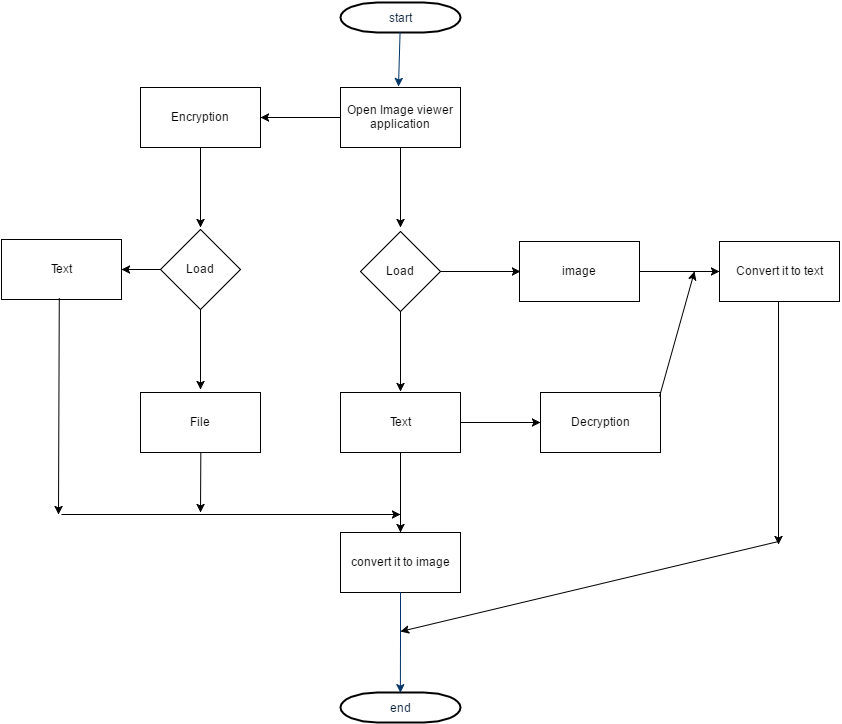

The diagram above was exported from draw.io. Its source (the exported page's mxGraphModel, read from the mxfile embedded in the PNG):
<mxGraphModel dx="1369" dy="492" grid="0" gridSize="10" guides="1" tooltips="1" connect="0" arrows="1" fold="1" page="0" pageScale="1.5" pageWidth="826" pageHeight="1169" background="none" math="0" shadow="0">
  <root>
    <mxCell id="0" style=";html=1;" />
    <mxCell id="1" style=";html=1;" parent="0" />
    <mxCell id="2" value="start" style="shape=mxgraph.flowchart.terminator;fillColor=#FFFFFF;strokeColor=#000000;strokeWidth=2;gradientColor=none;gradientDirection=north;fontColor=#001933;fontStyle=0;html=1;" parent="1" vertex="1">
      <mxGeometry x="260" y="60" width="120" height="30" as="geometry" />
    </mxCell>
    <mxCell id="9" style="fontColor=#001933;fontStyle=1;strokeColor=#003366;strokeWidth=1;html=1;" parent="1" source="2" edge="1">
      <mxGeometry relative="1" as="geometry">
        <mxPoint x="318" y="144" as="targetPoint" />
      </mxGeometry>
    </mxCell>
    <mxCell id="83" value="" style="edgeStyle=orthogonalEdgeStyle;rounded=0;html=1;jettySize=auto;orthogonalLoop=1;" edge="1" parent="1" source="81">
      <mxGeometry relative="1" as="geometry">
        <mxPoint x="320" y="285" as="targetPoint" />
      </mxGeometry>
    </mxCell>
    <mxCell id="99" value="" style="edgeStyle=orthogonalEdgeStyle;rounded=0;html=1;jettySize=auto;orthogonalLoop=1;" edge="1" parent="1" source="81" target="98">
      <mxGeometry relative="1" as="geometry" />
    </mxCell>
    <mxCell id="81" value="Open Image viewer application" style="whiteSpace=wrap;html=1;" vertex="1" parent="1">
      <mxGeometry x="260" y="145" width="120" height="60" as="geometry" />
    </mxCell>
    <mxCell id="101" value="" style="edgeStyle=orthogonalEdgeStyle;rounded=0;html=1;jettySize=auto;orthogonalLoop=1;" edge="1" parent="1" source="98">
      <mxGeometry relative="1" as="geometry">
        <mxPoint x="120" y="285" as="targetPoint" />
      </mxGeometry>
    </mxCell>
    <mxCell id="98" value="Encryption" style="whiteSpace=wrap;html=1;" vertex="1" parent="1">
      <mxGeometry x="60" y="145" width="120" height="60" as="geometry" />
    </mxCell>
    <mxCell id="87" value="" style="edgeStyle=orthogonalEdgeStyle;rounded=0;html=1;jettySize=auto;orthogonalLoop=1;" edge="1" parent="1" source="85">
      <mxGeometry relative="1" as="geometry">
        <mxPoint x="440" y="329" as="targetPoint" />
      </mxGeometry>
    </mxCell>
    <mxCell id="90" value="" style="edgeStyle=orthogonalEdgeStyle;rounded=0;html=1;jettySize=auto;orthogonalLoop=1;" edge="1" parent="1" source="85">
      <mxGeometry relative="1" as="geometry">
        <mxPoint x="320" y="449" as="targetPoint" />
      </mxGeometry>
    </mxCell>
    <mxCell id="85" value="Load" style="rhombus;whiteSpace=wrap;html=1;" vertex="1" parent="1">
      <mxGeometry x="280" y="289" width="80" height="80" as="geometry" />
    </mxCell>
    <mxCell id="95" value="" style="edgeStyle=orthogonalEdgeStyle;rounded=0;html=1;jettySize=auto;orthogonalLoop=1;" edge="1" parent="1" source="88" target="94">
      <mxGeometry relative="1" as="geometry" />
    </mxCell>
    <mxCell id="88" value="image" style="whiteSpace=wrap;html=1;" vertex="1" parent="1">
      <mxGeometry x="439" y="299" width="120" height="60" as="geometry" />
    </mxCell>
    <mxCell id="94" value="Convert it to text" style="whiteSpace=wrap;html=1;" vertex="1" parent="1">
      <mxGeometry x="639" y="299" width="120" height="60" as="geometry" />
    </mxCell>
    <mxCell id="97" value="" style="edgeStyle=orthogonalEdgeStyle;rounded=0;html=1;jettySize=auto;orthogonalLoop=1;" edge="1" parent="1" source="91" target="96">
      <mxGeometry relative="1" as="geometry" />
    </mxCell>
    <mxCell id="127" value="" style="edgeStyle=orthogonalEdgeStyle;rounded=0;html=1;jettySize=auto;orthogonalLoop=1;" edge="1" parent="1" source="91" target="126">
      <mxGeometry relative="1" as="geometry" />
    </mxCell>
    <mxCell id="91" value="Text" style="whiteSpace=wrap;html=1;" vertex="1" parent="1">
      <mxGeometry x="260" y="450" width="120" height="60" as="geometry" />
    </mxCell>
    <mxCell id="126" value="Decryption" style="whiteSpace=wrap;html=1;" vertex="1" parent="1">
      <mxGeometry x="460" y="450" width="120" height="60" as="geometry" />
    </mxCell>
    <mxCell id="96" value="convert it to image" style="whiteSpace=wrap;html=1;" vertex="1" parent="1">
      <mxGeometry x="260" y="590" width="120" height="60" as="geometry" />
    </mxCell>
    <mxCell id="110" value="" style="edgeStyle=orthogonalEdgeStyle;rounded=0;html=1;jettySize=auto;orthogonalLoop=1;" edge="1" parent="1" source="102">
      <mxGeometry relative="1" as="geometry">
        <mxPoint x="120" y="447" as="targetPoint" />
      </mxGeometry>
    </mxCell>
    <mxCell id="102" value="Load" style="rhombus;whiteSpace=wrap;html=1;" vertex="1" parent="1">
      <mxGeometry x="80" y="287" width="80" height="80" as="geometry" />
    </mxCell>
    <mxCell id="105" value="Text" style="whiteSpace=wrap;html=1;" vertex="1" parent="1">
      <mxGeometry x="-79" y="297" width="120" height="60" as="geometry" />
    </mxCell>
    <mxCell id="106" value="" style="endArrow=classic;html=1;" edge="1" parent="1" source="102">
      <mxGeometry width="50" height="50" relative="1" as="geometry">
        <mxPoint x="9.289321881345245" y="377" as="sourcePoint" />
        <mxPoint x="41" y="327" as="targetPoint" />
      </mxGeometry>
    </mxCell>
    <mxCell id="114" value="File" style="whiteSpace=wrap;html=1;" vertex="1" parent="1">
      <mxGeometry x="60" y="450" width="120" height="60" as="geometry" />
    </mxCell>
    <mxCell id="115" value="" style="endArrow=classic;html=1;exitX=0.478;exitY=0.978;exitPerimeter=0;" edge="1" parent="1" source="105">
      <mxGeometry width="50" height="50" relative="1" as="geometry">
        <mxPoint x="-45" y="407" as="sourcePoint" />
        <mxPoint x="-22" y="572" as="targetPoint" />
      </mxGeometry>
    </mxCell>
    <mxCell id="116" value="" style="endArrow=classic;html=1;exitX=0.478;exitY=0.978;exitPerimeter=0;" edge="1" parent="1">
      <mxGeometry x="120" y="509.66666666666663" width="50" height="50" as="geometry">
        <mxPoint x="120.33333333333326" y="509.66666666666663" as="sourcePoint" />
        <mxPoint x="120" y="570" as="targetPoint" />
      </mxGeometry>
    </mxCell>
    <mxCell id="118" value="" style="endArrow=classic;html=1;" edge="1" parent="1">
      <mxGeometry width="50" height="50" relative="1" as="geometry">
        <mxPoint x="-19" y="572" as="sourcePoint" />
        <mxPoint x="320" y="572" as="targetPoint" />
      </mxGeometry>
    </mxCell>
    <mxCell id="120" value="end" style="shape=mxgraph.flowchart.terminator;fillColor=#FFFFFF;strokeColor=#000000;strokeWidth=2;gradientColor=none;gradientDirection=north;fontColor=#001933;fontStyle=0;html=1;" vertex="1" parent="1">
      <mxGeometry x="260" y="750" width="120" height="30" as="geometry" />
    </mxCell>
    <mxCell id="121" value="" style="edgeStyle=elbowEdgeStyle;elbow=vertical;exitX=0.5;exitY=1;exitPerimeter=0;entryX=0.5;entryY=0;entryPerimeter=0;fontColor=#001933;fontStyle=1;strokeColor=#003366;strokeWidth=1;html=1;" edge="1" target="120" parent="1">
      <mxGeometry y="-1160" width="100" height="100" as="geometry">
        <mxPoint x="320" y="650" as="sourcePoint" />
        <mxPoint x="100" y="-1160" as="targetPoint" />
      </mxGeometry>
    </mxCell>
    <mxCell id="122" value="" style="endArrow=classic;html=1;" edge="1" parent="1">
      <mxGeometry width="50" height="50" relative="1" as="geometry">
        <mxPoint x="698" y="359" as="sourcePoint" />
        <mxPoint x="698" y="602" as="targetPoint" />
      </mxGeometry>
    </mxCell>
    <mxCell id="125" value="" style="endArrow=classic;html=1;" edge="1" parent="1">
      <mxGeometry width="50" height="50" relative="1" as="geometry">
        <mxPoint x="698" y="599" as="sourcePoint" />
        <mxPoint x="320" y="689" as="targetPoint" />
      </mxGeometry>
    </mxCell>
    <mxCell id="129" value="" style="endArrow=classic;html=1;" edge="1" parent="1">
      <mxGeometry width="50" height="50" relative="1" as="geometry">
        <mxPoint x="579" y="454" as="sourcePoint" />
        <mxPoint x="614" y="329" as="targetPoint" />
      </mxGeometry>
    </mxCell>
  </root>
</mxGraphModel>